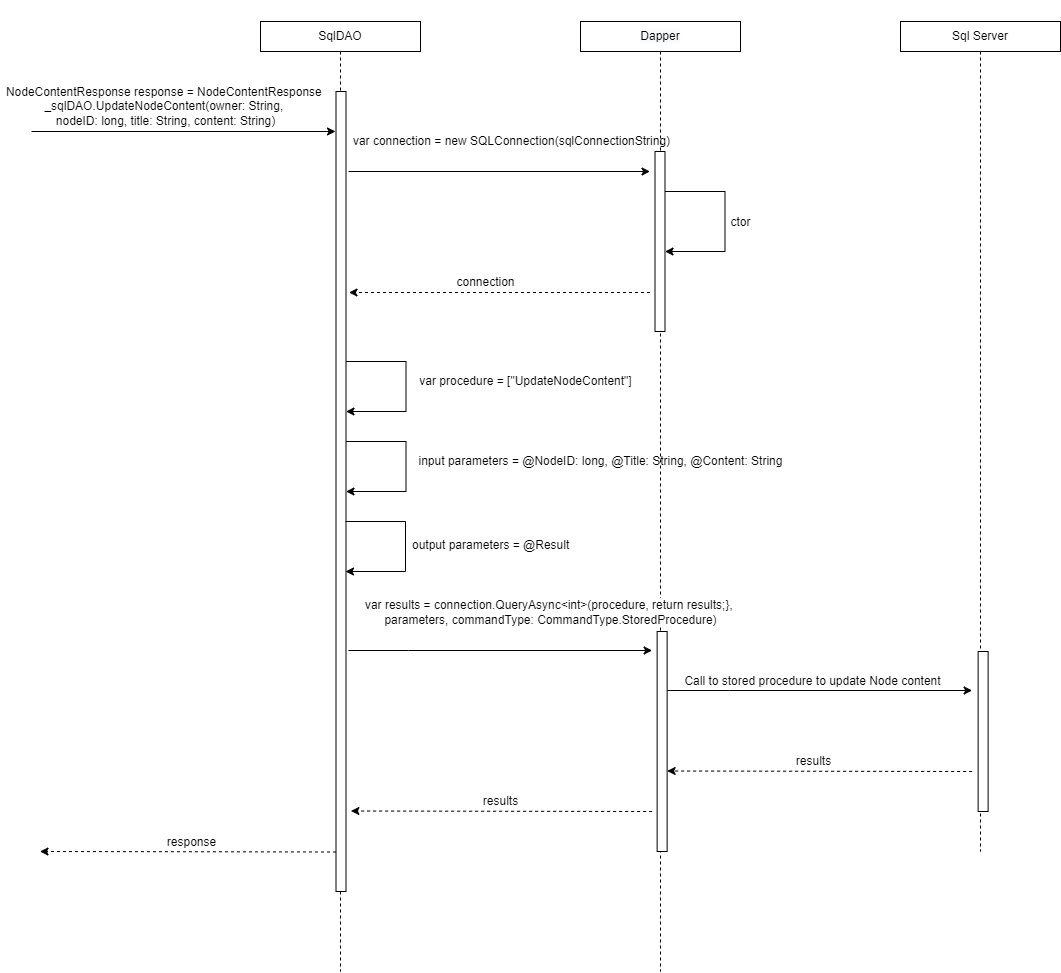

The diagram above was exported from draw.io. Its source (the exported page's mxGraphModel, read from the mxfile embedded in the PNG):
<mxGraphModel dx="2912" dy="1154" grid="1" gridSize="10" guides="1" tooltips="1" connect="1" arrows="1" fold="1" page="1" pageScale="1" pageWidth="850" pageHeight="1100" math="0" shadow="0">
  <root>
    <mxCell id="0" />
    <mxCell id="1" parent="0" />
    <mxCell id="OldR5agahvj_8ENuLKLh-1" style="edgeStyle=orthogonalEdgeStyle;rounded=0;orthogonalLoop=1;jettySize=auto;html=1;endArrow=none;endFill=0;dashed=1;" parent="1" source="OldR5agahvj_8ENuLKLh-2" edge="1">
      <mxGeometry relative="1" as="geometry">
        <mxPoint x="240" y="1040" as="targetPoint" />
      </mxGeometry>
    </mxCell>
    <mxCell id="OldR5agahvj_8ENuLKLh-2" value="SqlDAO" style="rounded=0;whiteSpace=wrap;html=1;fontSize=12;" parent="1" vertex="1">
      <mxGeometry x="160" y="90" width="160" height="30" as="geometry" />
    </mxCell>
    <mxCell id="OldR5agahvj_8ENuLKLh-3" style="edgeStyle=orthogonalEdgeStyle;rounded=0;orthogonalLoop=1;jettySize=auto;html=1;dashed=1;endArrow=none;endFill=0;" parent="1" source="OldR5agahvj_8ENuLKLh-4" edge="1">
      <mxGeometry relative="1" as="geometry">
        <mxPoint x="880" y="920" as="targetPoint" />
      </mxGeometry>
    </mxCell>
    <mxCell id="OldR5agahvj_8ENuLKLh-4" value="Sql Server" style="rounded=0;whiteSpace=wrap;html=1;fontSize=12;" parent="1" vertex="1">
      <mxGeometry x="800" y="90" width="160" height="30" as="geometry" />
    </mxCell>
    <mxCell id="OldR5agahvj_8ENuLKLh-5" style="edgeStyle=orthogonalEdgeStyle;rounded=0;orthogonalLoop=1;jettySize=auto;html=1;dashed=1;endArrow=none;endFill=0;" parent="1" source="OldR5agahvj_8ENuLKLh-6" edge="1">
      <mxGeometry relative="1" as="geometry">
        <mxPoint x="560" y="1040" as="targetPoint" />
      </mxGeometry>
    </mxCell>
    <mxCell id="OldR5agahvj_8ENuLKLh-6" value="&#10;&#10;&lt;span style=&quot;color: rgb(0, 0, 0); font-family: helvetica; font-size: 12px; font-style: normal; font-weight: 400; letter-spacing: normal; text-align: center; text-indent: 0px; text-transform: none; word-spacing: 0px; background-color: rgb(248, 249, 250); display: inline; float: none;&quot;&gt;Dapper&lt;/span&gt;&#10;&#10;" style="whiteSpace=wrap;html=1;fontSize=12;" parent="1" vertex="1">
      <mxGeometry x="480" y="90" width="160" height="30" as="geometry" />
    </mxCell>
    <mxCell id="OldR5agahvj_8ENuLKLh-7" value="" style="endArrow=classic;html=1;rounded=0;fontSize=12;" parent="1" edge="1">
      <mxGeometry width="50" height="50" relative="1" as="geometry">
        <mxPoint x="-69" y="200" as="sourcePoint" />
        <mxPoint x="235" y="200" as="targetPoint" />
        <Array as="points" />
      </mxGeometry>
    </mxCell>
    <mxCell id="OldR5agahvj_8ENuLKLh-8" value="&lt;span style=&quot;background-color: rgb(255 , 255 , 255)&quot;&gt;NodeContentResponse&amp;nbsp;&lt;/span&gt;response =&amp;nbsp;&lt;span style=&quot;background-color: rgb(255 , 255 , 255)&quot;&gt;NodeContentResponse&amp;nbsp;&lt;br&gt;&lt;/span&gt;_sqlDAO.UpdateNodeContent(owner: String,&amp;nbsp;&lt;br&gt;nodeID: long, title: String, content: String)" style="text;html=1;align=center;verticalAlign=middle;resizable=0;points=[];autosize=1;strokeColor=none;fillColor=none;" parent="1" vertex="1">
      <mxGeometry x="-100" y="150" width="330" height="50" as="geometry" />
    </mxCell>
    <mxCell id="OldR5agahvj_8ENuLKLh-9" value="" style="whiteSpace=wrap;html=1;fontSize=12;" parent="1" vertex="1">
      <mxGeometry x="235.5" y="160" width="10" height="800" as="geometry" />
    </mxCell>
    <mxCell id="OldR5agahvj_8ENuLKLh-10" value="" style="endArrow=classic;html=1;rounded=0;fontSize=12;" parent="1" edge="1">
      <mxGeometry width="50" height="50" relative="1" as="geometry">
        <mxPoint x="248" y="240" as="sourcePoint" />
        <mxPoint x="549.5" y="240" as="targetPoint" />
        <Array as="points" />
      </mxGeometry>
    </mxCell>
    <mxCell id="OldR5agahvj_8ENuLKLh-11" value="" style="whiteSpace=wrap;html=1;fontSize=12;" parent="1" vertex="1">
      <mxGeometry x="554.5" y="220" width="10" height="180" as="geometry" />
    </mxCell>
    <mxCell id="OldR5agahvj_8ENuLKLh-12" value="var connection = new SQLConnection(sqlConnectionString)" style="text;html=1;align=center;verticalAlign=middle;resizable=0;points=[];autosize=1;strokeColor=none;fillColor=none;fontSize=12;" parent="1" vertex="1">
      <mxGeometry x="245.5" y="200" width="330" height="20" as="geometry" />
    </mxCell>
    <mxCell id="OldR5agahvj_8ENuLKLh-13" value="" style="endArrow=classic;html=1;rounded=0;fontSize=12;" parent="1" edge="1">
      <mxGeometry width="50" height="50" relative="1" as="geometry">
        <mxPoint x="564.5" y="260" as="sourcePoint" />
        <mxPoint x="564.5" y="320" as="targetPoint" />
        <Array as="points">
          <mxPoint x="624.5" y="260" />
          <mxPoint x="624.5" y="320" />
        </Array>
      </mxGeometry>
    </mxCell>
    <mxCell id="OldR5agahvj_8ENuLKLh-14" value="ctor" style="edgeLabel;html=1;align=center;verticalAlign=middle;resizable=0;points=[];fontSize=12;" parent="OldR5agahvj_8ENuLKLh-13" connectable="0" vertex="1">
      <mxGeometry x="0.163" y="-6" relative="1" as="geometry">
        <mxPoint x="21" y="-15" as="offset" />
      </mxGeometry>
    </mxCell>
    <mxCell id="OldR5agahvj_8ENuLKLh-15" value="" style="endArrow=classic;html=1;rounded=0;dashed=1;fontSize=12;" parent="1" edge="1">
      <mxGeometry width="50" height="50" relative="1" as="geometry">
        <mxPoint x="549.5" y="361" as="sourcePoint" />
        <mxPoint x="248.5" y="361" as="targetPoint" />
        <Array as="points">
          <mxPoint x="425" y="361" />
          <mxPoint x="370" y="361" />
        </Array>
      </mxGeometry>
    </mxCell>
    <mxCell id="OldR5agahvj_8ENuLKLh-16" value="connection" style="edgeLabel;html=1;align=center;verticalAlign=middle;resizable=0;points=[];fontSize=12;" parent="OldR5agahvj_8ENuLKLh-15" connectable="0" vertex="1">
      <mxGeometry x="0.2" y="2" relative="1" as="geometry">
        <mxPoint x="16" y="-13" as="offset" />
      </mxGeometry>
    </mxCell>
    <mxCell id="OldR5agahvj_8ENuLKLh-17" value="" style="endArrow=classic;html=1;rounded=0;dashed=1;fontSize=12;" parent="1" edge="1">
      <mxGeometry width="50" height="50" relative="1" as="geometry">
        <mxPoint x="235.5" y="920.5" as="sourcePoint" />
        <mxPoint x="-60.5" y="920" as="targetPoint" />
      </mxGeometry>
    </mxCell>
    <mxCell id="OldR5agahvj_8ENuLKLh-18" value="response" style="edgeLabel;html=1;align=center;verticalAlign=middle;resizable=0;points=[];fontSize=12;" parent="OldR5agahvj_8ENuLKLh-17" connectable="0" vertex="1">
      <mxGeometry x="0.291" y="-2" relative="1" as="geometry">
        <mxPoint x="46" y="-8" as="offset" />
      </mxGeometry>
    </mxCell>
    <mxCell id="OldR5agahvj_8ENuLKLh-19" value="" style="endArrow=classic;html=1;rounded=0;fontSize=12;" parent="1" edge="1">
      <mxGeometry width="50" height="50" relative="1" as="geometry">
        <mxPoint x="245.5" y="430" as="sourcePoint" />
        <mxPoint x="245.5" y="480" as="targetPoint" />
        <Array as="points">
          <mxPoint x="305.5000000000009" y="430" />
          <mxPoint x="305.5000000000009" y="480" />
        </Array>
      </mxGeometry>
    </mxCell>
    <mxCell id="OldR5agahvj_8ENuLKLh-20" value="var procedure = [&quot;UpdateNodeContent&quot;]" style="text;html=1;align=center;verticalAlign=middle;resizable=0;points=[];autosize=1;strokeColor=none;fillColor=none;" parent="1" vertex="1">
      <mxGeometry x="310" y="440" width="230" height="20" as="geometry" />
    </mxCell>
    <mxCell id="OldR5agahvj_8ENuLKLh-21" value="" style="endArrow=classic;html=1;rounded=0;fontSize=12;" parent="1" edge="1">
      <mxGeometry width="50" height="50" relative="1" as="geometry">
        <mxPoint x="247.8800000000001" y="719" as="sourcePoint" />
        <mxPoint x="551.6300000000001" y="719" as="targetPoint" />
        <Array as="points">
          <mxPoint x="307.88" y="719" />
        </Array>
      </mxGeometry>
    </mxCell>
    <mxCell id="OldR5agahvj_8ENuLKLh-22" value="var results = connection.QueryAsync&amp;lt;int&amp;gt;(procedure, return results;}, &lt;br&gt;parameters, commandType: CommandType.StoredProcedure)" style="edgeLabel;html=1;align=center;verticalAlign=middle;resizable=0;points=[];fontSize=12;" parent="OldR5agahvj_8ENuLKLh-21" connectable="0" vertex="1">
      <mxGeometry x="-0.2128" y="-2" relative="1" as="geometry">
        <mxPoint x="82" y="-41" as="offset" />
      </mxGeometry>
    </mxCell>
    <mxCell id="OldR5agahvj_8ENuLKLh-23" value="" style="endArrow=classic;html=1;rounded=0;fontSize=12;" parent="1" edge="1">
      <mxGeometry width="50" height="50" relative="1" as="geometry">
        <mxPoint x="566.6300000000001" y="759" as="sourcePoint" />
        <mxPoint x="871.6300000000001" y="759" as="targetPoint" />
        <Array as="points">
          <mxPoint x="629.13" y="759" />
        </Array>
      </mxGeometry>
    </mxCell>
    <mxCell id="OldR5agahvj_8ENuLKLh-24" value="Call to stored procedure to update Node content" style="edgeLabel;html=1;align=center;verticalAlign=middle;resizable=0;points=[];fontSize=12;" parent="OldR5agahvj_8ENuLKLh-23" connectable="0" vertex="1">
      <mxGeometry x="-0.2128" y="-2" relative="1" as="geometry">
        <mxPoint x="25" y="-12" as="offset" />
      </mxGeometry>
    </mxCell>
    <mxCell id="OldR5agahvj_8ENuLKLh-25" value="" style="endArrow=classic;html=1;rounded=0;dashed=1;fontSize=12;" parent="1" edge="1">
      <mxGeometry width="50" height="50" relative="1" as="geometry">
        <mxPoint x="871.6300000000001" y="840" as="sourcePoint" />
        <mxPoint x="566.6300000000001" y="839.5" as="targetPoint" />
      </mxGeometry>
    </mxCell>
    <mxCell id="OldR5agahvj_8ENuLKLh-26" value="results" style="edgeLabel;html=1;align=center;verticalAlign=middle;resizable=0;points=[];fontSize=12;" parent="OldR5agahvj_8ENuLKLh-25" connectable="0" vertex="1">
      <mxGeometry x="0.291" y="-2" relative="1" as="geometry">
        <mxPoint x="38" y="-8" as="offset" />
      </mxGeometry>
    </mxCell>
    <mxCell id="OldR5agahvj_8ENuLKLh-27" value="" style="endArrow=classic;html=1;rounded=0;dashed=1;fontSize=12;" parent="1" edge="1">
      <mxGeometry width="50" height="50" relative="1" as="geometry">
        <mxPoint x="551.6300000000001" y="880" as="sourcePoint" />
        <mxPoint x="250.3800000000001" y="879.5" as="targetPoint" />
      </mxGeometry>
    </mxCell>
    <mxCell id="OldR5agahvj_8ENuLKLh-28" value="results" style="edgeLabel;html=1;align=center;verticalAlign=middle;resizable=0;points=[];fontSize=12;" parent="OldR5agahvj_8ENuLKLh-27" connectable="0" vertex="1">
      <mxGeometry x="0.291" y="-2" relative="1" as="geometry">
        <mxPoint x="42" y="-8" as="offset" />
      </mxGeometry>
    </mxCell>
    <mxCell id="OldR5agahvj_8ENuLKLh-29" value="" style="whiteSpace=wrap;html=1;fontSize=12;" parent="1" vertex="1">
      <mxGeometry x="556.63" y="700" width="10" height="220" as="geometry" />
    </mxCell>
    <mxCell id="OldR5agahvj_8ENuLKLh-30" value="" style="whiteSpace=wrap;html=1;fontSize=12;" parent="1" vertex="1">
      <mxGeometry x="877.63" y="720" width="10" height="160" as="geometry" />
    </mxCell>
    <mxCell id="OldR5agahvj_8ENuLKLh-31" value="" style="endArrow=classic;html=1;rounded=0;fontSize=12;" parent="1" edge="1">
      <mxGeometry width="50" height="50" relative="1" as="geometry">
        <mxPoint x="245.5" y="510" as="sourcePoint" />
        <mxPoint x="245.5" y="560" as="targetPoint" />
        <Array as="points">
          <mxPoint x="305.5000000000009" y="510" />
          <mxPoint x="305.5000000000009" y="560" />
        </Array>
      </mxGeometry>
    </mxCell>
    <mxCell id="OldR5agahvj_8ENuLKLh-32" value="input parameters = @NodeID: long, @Title: String, @Content: String" style="text;html=1;align=center;verticalAlign=middle;resizable=0;points=[];autosize=1;strokeColor=none;fillColor=none;" parent="1" vertex="1">
      <mxGeometry x="310" y="520" width="380" height="20" as="geometry" />
    </mxCell>
    <mxCell id="OldR5agahvj_8ENuLKLh-33" value="" style="endArrow=classic;html=1;rounded=0;fontSize=12;" parent="1" edge="1">
      <mxGeometry width="50" height="50" relative="1" as="geometry">
        <mxPoint x="245" y="590" as="sourcePoint" />
        <mxPoint x="245" y="640" as="targetPoint" />
        <Array as="points">
          <mxPoint x="305.0000000000009" y="590" />
          <mxPoint x="305.0000000000009" y="640" />
        </Array>
      </mxGeometry>
    </mxCell>
    <mxCell id="OldR5agahvj_8ENuLKLh-34" value="output parameters = @Result" style="text;whiteSpace=wrap;html=1;" parent="1" vertex="1">
      <mxGeometry x="310" y="600" width="160" height="30" as="geometry" />
    </mxCell>
  </root>
</mxGraphModel>